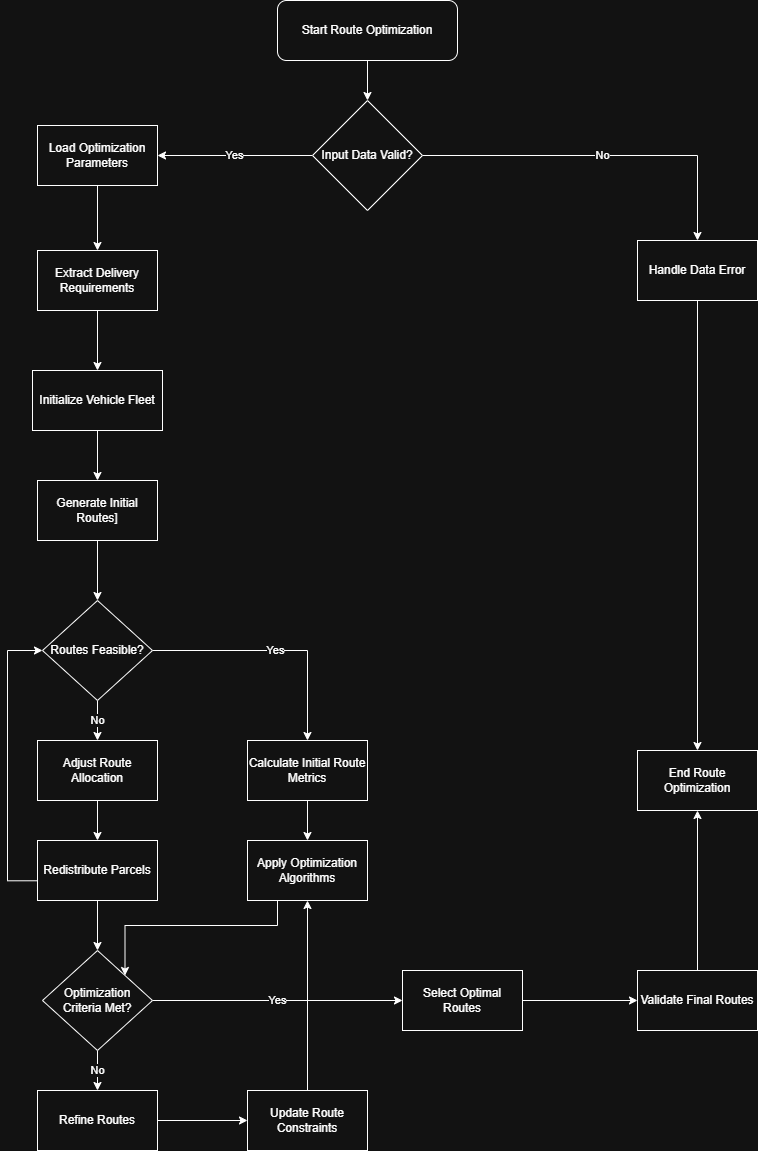

The diagram above was exported from draw.io. Its source (the exported page's mxGraphModel, read from the mxfile embedded in the PNG):
<mxGraphModel dx="1434" dy="834" grid="1" gridSize="10" guides="1" tooltips="1" connect="1" arrows="1" fold="1" page="1" pageScale="1" pageWidth="850" pageHeight="1100" math="0" shadow="0">
  <root>
    <mxCell id="0" />
    <mxCell id="1" parent="0" />
    <mxCell id="7tP_8BM37HE6KxGWruOm-1" style="edgeStyle=orthogonalEdgeStyle;rounded=0;orthogonalLoop=1;jettySize=auto;html=1;exitX=0.5;exitY=1;exitDx=0;exitDy=0;entryX=0.5;entryY=0;entryDx=0;entryDy=0;" edge="1" parent="1" source="7tP_8BM37HE6KxGWruOm-2" target="7tP_8BM37HE6KxGWruOm-5">
      <mxGeometry relative="1" as="geometry" />
    </mxCell>
    <mxCell id="7tP_8BM37HE6KxGWruOm-2" value="Start Route Optimization" style="rounded=1;whiteSpace=wrap;html=1;" vertex="1" parent="1">
      <mxGeometry x="300" y="100" width="180" height="60" as="geometry" />
    </mxCell>
    <mxCell id="7tP_8BM37HE6KxGWruOm-3" value="Yes" style="edgeStyle=orthogonalEdgeStyle;rounded=0;orthogonalLoop=1;jettySize=auto;html=1;entryX=1;entryY=0.5;entryDx=0;entryDy=0;" edge="1" parent="1" source="7tP_8BM37HE6KxGWruOm-5" target="7tP_8BM37HE6KxGWruOm-7">
      <mxGeometry relative="1" as="geometry" />
    </mxCell>
    <mxCell id="7tP_8BM37HE6KxGWruOm-4" value="No" style="edgeStyle=orthogonalEdgeStyle;rounded=0;orthogonalLoop=1;jettySize=auto;html=1;exitX=1;exitY=0.5;exitDx=0;exitDy=0;entryX=0.5;entryY=0;entryDx=0;entryDy=0;" edge="1" parent="1" source="7tP_8BM37HE6KxGWruOm-5" target="7tP_8BM37HE6KxGWruOm-27">
      <mxGeometry relative="1" as="geometry" />
    </mxCell>
    <mxCell id="7tP_8BM37HE6KxGWruOm-5" value="Input Data Valid?" style="rhombus;whiteSpace=wrap;html=1;" vertex="1" parent="1">
      <mxGeometry x="335" y="200" width="110" height="110" as="geometry" />
    </mxCell>
    <mxCell id="7tP_8BM37HE6KxGWruOm-6" style="edgeStyle=orthogonalEdgeStyle;rounded=0;orthogonalLoop=1;jettySize=auto;html=1;exitX=0.5;exitY=1;exitDx=0;exitDy=0;" edge="1" parent="1" source="7tP_8BM37HE6KxGWruOm-7" target="7tP_8BM37HE6KxGWruOm-9">
      <mxGeometry relative="1" as="geometry" />
    </mxCell>
    <mxCell id="7tP_8BM37HE6KxGWruOm-7" value="Load Optimization Parameters" style="rounded=0;whiteSpace=wrap;html=1;" vertex="1" parent="1">
      <mxGeometry x="60" y="225" width="120" height="60" as="geometry" />
    </mxCell>
    <mxCell id="7tP_8BM37HE6KxGWruOm-8" value="" style="edgeStyle=orthogonalEdgeStyle;rounded=0;orthogonalLoop=1;jettySize=auto;html=1;" edge="1" parent="1" source="7tP_8BM37HE6KxGWruOm-9" target="7tP_8BM37HE6KxGWruOm-11">
      <mxGeometry relative="1" as="geometry" />
    </mxCell>
    <mxCell id="7tP_8BM37HE6KxGWruOm-9" value="Extract Delivery Requirements" style="rounded=0;whiteSpace=wrap;html=1;" vertex="1" parent="1">
      <mxGeometry x="60" y="350" width="120" height="60" as="geometry" />
    </mxCell>
    <mxCell id="7tP_8BM37HE6KxGWruOm-10" value="" style="edgeStyle=orthogonalEdgeStyle;rounded=0;orthogonalLoop=1;jettySize=auto;html=1;" edge="1" parent="1" source="7tP_8BM37HE6KxGWruOm-11" target="7tP_8BM37HE6KxGWruOm-13">
      <mxGeometry relative="1" as="geometry" />
    </mxCell>
    <mxCell id="7tP_8BM37HE6KxGWruOm-11" value="Initialize Vehicle Fleet" style="rounded=0;whiteSpace=wrap;html=1;" vertex="1" parent="1">
      <mxGeometry x="55" y="470" width="130" height="60" as="geometry" />
    </mxCell>
    <mxCell id="7tP_8BM37HE6KxGWruOm-12" value="" style="edgeStyle=orthogonalEdgeStyle;rounded=0;orthogonalLoop=1;jettySize=auto;html=1;" edge="1" parent="1" source="7tP_8BM37HE6KxGWruOm-13" target="7tP_8BM37HE6KxGWruOm-16">
      <mxGeometry relative="1" as="geometry" />
    </mxCell>
    <mxCell id="7tP_8BM37HE6KxGWruOm-13" value="Generate Initial Routes]" style="rounded=0;whiteSpace=wrap;html=1;" vertex="1" parent="1">
      <mxGeometry x="60" y="580" width="120" height="60" as="geometry" />
    </mxCell>
    <mxCell id="7tP_8BM37HE6KxGWruOm-14" value="No" style="edgeStyle=orthogonalEdgeStyle;rounded=0;orthogonalLoop=1;jettySize=auto;html=1;" edge="1" parent="1" source="7tP_8BM37HE6KxGWruOm-16" target="7tP_8BM37HE6KxGWruOm-18">
      <mxGeometry relative="1" as="geometry" />
    </mxCell>
    <mxCell id="7tP_8BM37HE6KxGWruOm-15" value="Yes" style="edgeStyle=orthogonalEdgeStyle;rounded=0;orthogonalLoop=1;jettySize=auto;html=1;exitX=1;exitY=0.5;exitDx=0;exitDy=0;entryX=0.5;entryY=0;entryDx=0;entryDy=0;" edge="1" parent="1" source="7tP_8BM37HE6KxGWruOm-16" target="7tP_8BM37HE6KxGWruOm-23">
      <mxGeometry relative="1" as="geometry" />
    </mxCell>
    <mxCell id="7tP_8BM37HE6KxGWruOm-16" value="Routes Feasible?" style="rhombus;whiteSpace=wrap;html=1;" vertex="1" parent="1">
      <mxGeometry x="65" y="700" width="110" height="100" as="geometry" />
    </mxCell>
    <mxCell id="7tP_8BM37HE6KxGWruOm-17" value="" style="edgeStyle=orthogonalEdgeStyle;rounded=0;orthogonalLoop=1;jettySize=auto;html=1;" edge="1" parent="1" source="7tP_8BM37HE6KxGWruOm-18" target="7tP_8BM37HE6KxGWruOm-21">
      <mxGeometry relative="1" as="geometry" />
    </mxCell>
    <mxCell id="7tP_8BM37HE6KxGWruOm-18" value="Adjust Route Allocation" style="rounded=0;whiteSpace=wrap;html=1;" vertex="1" parent="1">
      <mxGeometry x="60" y="840" width="120" height="60" as="geometry" />
    </mxCell>
    <mxCell id="7tP_8BM37HE6KxGWruOm-19" style="edgeStyle=orthogonalEdgeStyle;rounded=0;orthogonalLoop=1;jettySize=auto;html=1;entryX=0;entryY=0.5;entryDx=0;entryDy=0;" edge="1" parent="1" target="7tP_8BM37HE6KxGWruOm-16">
      <mxGeometry relative="1" as="geometry">
        <mxPoint x="30" y="750.0022222222221" as="targetPoint" />
        <mxPoint x="60" y="980.28" as="sourcePoint" />
        <Array as="points">
          <mxPoint x="30" y="980" />
          <mxPoint x="30" y="750" />
        </Array>
      </mxGeometry>
    </mxCell>
    <mxCell id="7tP_8BM37HE6KxGWruOm-20" value="" style="edgeStyle=orthogonalEdgeStyle;rounded=0;orthogonalLoop=1;jettySize=auto;html=1;" edge="1" parent="1" source="7tP_8BM37HE6KxGWruOm-21" target="7tP_8BM37HE6KxGWruOm-31">
      <mxGeometry relative="1" as="geometry" />
    </mxCell>
    <mxCell id="7tP_8BM37HE6KxGWruOm-21" value="Redistribute Parcels" style="rounded=0;whiteSpace=wrap;html=1;" vertex="1" parent="1">
      <mxGeometry x="60" y="940" width="120" height="60" as="geometry" />
    </mxCell>
    <mxCell id="7tP_8BM37HE6KxGWruOm-22" value="" style="edgeStyle=orthogonalEdgeStyle;rounded=0;orthogonalLoop=1;jettySize=auto;html=1;" edge="1" parent="1" source="7tP_8BM37HE6KxGWruOm-23" target="7tP_8BM37HE6KxGWruOm-25">
      <mxGeometry relative="1" as="geometry" />
    </mxCell>
    <mxCell id="7tP_8BM37HE6KxGWruOm-23" value="Calculate Initial Route Metrics" style="rounded=0;whiteSpace=wrap;html=1;" vertex="1" parent="1">
      <mxGeometry x="270" y="840" width="120" height="60" as="geometry" />
    </mxCell>
    <mxCell id="7tP_8BM37HE6KxGWruOm-24" style="edgeStyle=orthogonalEdgeStyle;rounded=0;orthogonalLoop=1;jettySize=auto;html=1;exitX=0.25;exitY=1;exitDx=0;exitDy=0;entryX=1;entryY=0;entryDx=0;entryDy=0;" edge="1" parent="1" source="7tP_8BM37HE6KxGWruOm-25" target="7tP_8BM37HE6KxGWruOm-31">
      <mxGeometry relative="1" as="geometry" />
    </mxCell>
    <mxCell id="7tP_8BM37HE6KxGWruOm-25" value="Apply Optimization Algorithms" style="rounded=0;whiteSpace=wrap;html=1;" vertex="1" parent="1">
      <mxGeometry x="270" y="940" width="120" height="60" as="geometry" />
    </mxCell>
    <mxCell id="7tP_8BM37HE6KxGWruOm-26" style="edgeStyle=orthogonalEdgeStyle;rounded=0;orthogonalLoop=1;jettySize=auto;html=1;entryX=0.5;entryY=0;entryDx=0;entryDy=0;" edge="1" parent="1" source="7tP_8BM37HE6KxGWruOm-27" target="7tP_8BM37HE6KxGWruOm-28">
      <mxGeometry relative="1" as="geometry" />
    </mxCell>
    <mxCell id="7tP_8BM37HE6KxGWruOm-27" value="Handle Data Error" style="rounded=0;whiteSpace=wrap;html=1;" vertex="1" parent="1">
      <mxGeometry x="660" y="340" width="120" height="60" as="geometry" />
    </mxCell>
    <mxCell id="7tP_8BM37HE6KxGWruOm-28" value="End Route Optimization" style="rounded=0;whiteSpace=wrap;html=1;" vertex="1" parent="1">
      <mxGeometry x="660" y="850" width="120" height="60" as="geometry" />
    </mxCell>
    <mxCell id="7tP_8BM37HE6KxGWruOm-29" value="No" style="edgeStyle=orthogonalEdgeStyle;rounded=0;orthogonalLoop=1;jettySize=auto;html=1;" edge="1" parent="1" source="7tP_8BM37HE6KxGWruOm-31" target="7tP_8BM37HE6KxGWruOm-33">
      <mxGeometry relative="1" as="geometry" />
    </mxCell>
    <mxCell id="7tP_8BM37HE6KxGWruOm-30" value="Yes" style="edgeStyle=orthogonalEdgeStyle;rounded=0;orthogonalLoop=1;jettySize=auto;html=1;exitX=1;exitY=0.5;exitDx=0;exitDy=0;entryX=0;entryY=0.5;entryDx=0;entryDy=0;" edge="1" parent="1" source="7tP_8BM37HE6KxGWruOm-31" target="7tP_8BM37HE6KxGWruOm-37">
      <mxGeometry relative="1" as="geometry" />
    </mxCell>
    <mxCell id="7tP_8BM37HE6KxGWruOm-31" value="Optimization Criteria Met?" style="rhombus;whiteSpace=wrap;html=1;" vertex="1" parent="1">
      <mxGeometry x="65" y="1050" width="110" height="100" as="geometry" />
    </mxCell>
    <mxCell id="7tP_8BM37HE6KxGWruOm-32" style="edgeStyle=orthogonalEdgeStyle;rounded=0;orthogonalLoop=1;jettySize=auto;html=1;exitX=1;exitY=0.5;exitDx=0;exitDy=0;entryX=0;entryY=0.5;entryDx=0;entryDy=0;" edge="1" parent="1" source="7tP_8BM37HE6KxGWruOm-33" target="7tP_8BM37HE6KxGWruOm-35">
      <mxGeometry relative="1" as="geometry" />
    </mxCell>
    <mxCell id="7tP_8BM37HE6KxGWruOm-33" value="Refine Routes" style="rounded=0;whiteSpace=wrap;html=1;" vertex="1" parent="1">
      <mxGeometry x="60" y="1190" width="120" height="60" as="geometry" />
    </mxCell>
    <mxCell id="7tP_8BM37HE6KxGWruOm-34" style="edgeStyle=orthogonalEdgeStyle;rounded=0;orthogonalLoop=1;jettySize=auto;html=1;exitX=0.5;exitY=0;exitDx=0;exitDy=0;entryX=0.5;entryY=1;entryDx=0;entryDy=0;" edge="1" parent="1" source="7tP_8BM37HE6KxGWruOm-35" target="7tP_8BM37HE6KxGWruOm-25">
      <mxGeometry relative="1" as="geometry" />
    </mxCell>
    <mxCell id="7tP_8BM37HE6KxGWruOm-35" value="Update Route Constraints" style="rounded=0;whiteSpace=wrap;html=1;" vertex="1" parent="1">
      <mxGeometry x="270" y="1190" width="120" height="60" as="geometry" />
    </mxCell>
    <mxCell id="7tP_8BM37HE6KxGWruOm-36" value="" style="edgeStyle=orthogonalEdgeStyle;rounded=0;orthogonalLoop=1;jettySize=auto;html=1;" edge="1" parent="1" source="7tP_8BM37HE6KxGWruOm-37" target="7tP_8BM37HE6KxGWruOm-39">
      <mxGeometry relative="1" as="geometry" />
    </mxCell>
    <mxCell id="7tP_8BM37HE6KxGWruOm-37" value="Select Optimal Routes" style="rounded=0;whiteSpace=wrap;html=1;" vertex="1" parent="1">
      <mxGeometry x="425" y="1070" width="120" height="60" as="geometry" />
    </mxCell>
    <mxCell id="7tP_8BM37HE6KxGWruOm-38" style="edgeStyle=orthogonalEdgeStyle;rounded=0;orthogonalLoop=1;jettySize=auto;html=1;exitX=0.5;exitY=0;exitDx=0;exitDy=0;entryX=0.5;entryY=1;entryDx=0;entryDy=0;" edge="1" parent="1" source="7tP_8BM37HE6KxGWruOm-39" target="7tP_8BM37HE6KxGWruOm-28">
      <mxGeometry relative="1" as="geometry" />
    </mxCell>
    <mxCell id="7tP_8BM37HE6KxGWruOm-39" value="Validate Final Routes" style="rounded=0;whiteSpace=wrap;html=1;" vertex="1" parent="1">
      <mxGeometry x="660" y="1070" width="120" height="60" as="geometry" />
    </mxCell>
  </root>
</mxGraphModel>